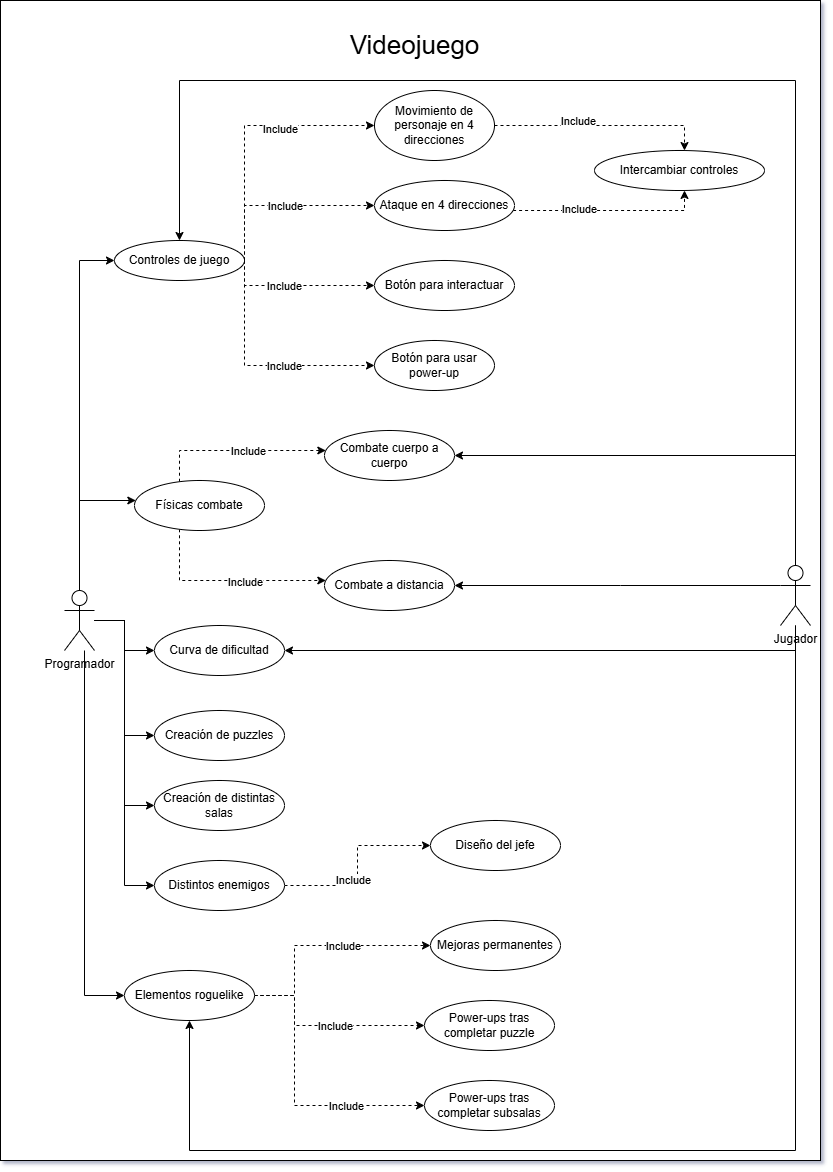

The diagram above was exported from draw.io. Its source (the exported page's mxGraphModel, read from the mxfile embedded in the PNG):
<mxGraphModel dx="1454" dy="993" grid="1" gridSize="10" guides="1" tooltips="1" connect="1" arrows="1" fold="1" page="1" pageScale="1" pageWidth="827" pageHeight="1169" math="0" shadow="1">
  <root>
    <mxCell id="0" />
    <mxCell id="1" parent="0" />
    <mxCell id="QopM5fmhPskK27vZ4vV3-1" value="" style="rounded=0;whiteSpace=wrap;html=1;" vertex="1" parent="1">
      <mxGeometry width="820" height="1160" as="geometry" />
    </mxCell>
    <mxCell id="09IQD2XIZMnOB5pSKr7J-126" value="" style="edgeStyle=orthogonalEdgeStyle;rounded=0;orthogonalLoop=1;jettySize=auto;html=1;" parent="1" source="09IQD2XIZMnOB5pSKr7J-110" target="09IQD2XIZMnOB5pSKr7J-125" edge="1">
      <mxGeometry relative="1" as="geometry">
        <Array as="points">
          <mxPoint x="79" y="500" />
        </Array>
      </mxGeometry>
    </mxCell>
    <mxCell id="09IQD2XIZMnOB5pSKr7J-144" value="" style="edgeStyle=orthogonalEdgeStyle;rounded=0;orthogonalLoop=1;jettySize=auto;html=1;" parent="1" source="09IQD2XIZMnOB5pSKr7J-110" target="09IQD2XIZMnOB5pSKr7J-143" edge="1">
      <mxGeometry relative="1" as="geometry">
        <Array as="points">
          <mxPoint x="79" y="260" />
        </Array>
      </mxGeometry>
    </mxCell>
    <mxCell id="09IQD2XIZMnOB5pSKr7J-163" value="" style="edgeStyle=orthogonalEdgeStyle;rounded=0;orthogonalLoop=1;jettySize=auto;html=1;entryX=0;entryY=0.5;entryDx=0;entryDy=0;" parent="1" source="09IQD2XIZMnOB5pSKr7J-110" target="09IQD2XIZMnOB5pSKr7J-161" edge="1">
      <mxGeometry relative="1" as="geometry">
        <mxPoint x="79" y="720" as="targetPoint" />
        <Array as="points">
          <mxPoint x="124" y="620" />
          <mxPoint x="124" y="735" />
        </Array>
      </mxGeometry>
    </mxCell>
    <mxCell id="09IQD2XIZMnOB5pSKr7J-185" value="" style="edgeStyle=orthogonalEdgeStyle;rounded=0;orthogonalLoop=1;jettySize=auto;html=1;" parent="1" source="09IQD2XIZMnOB5pSKr7J-110" target="09IQD2XIZMnOB5pSKr7J-184" edge="1">
      <mxGeometry relative="1" as="geometry" />
    </mxCell>
    <mxCell id="09IQD2XIZMnOB5pSKr7J-110" value="&lt;div&gt;Programador&lt;/div&gt;" style="shape=umlActor;verticalLabelPosition=bottom;verticalAlign=top;html=1;outlineConnect=0;" parent="1" vertex="1">
      <mxGeometry x="64" y="590" width="30" height="60" as="geometry" />
    </mxCell>
    <mxCell id="09IQD2XIZMnOB5pSKr7J-139" value="" style="edgeStyle=orthogonalEdgeStyle;rounded=0;orthogonalLoop=1;jettySize=auto;html=1;dashed=1;" parent="1" source="09IQD2XIZMnOB5pSKr7J-118" target="09IQD2XIZMnOB5pSKr7J-138" edge="1">
      <mxGeometry relative="1" as="geometry">
        <Array as="points">
          <mxPoint x="684" y="125" />
        </Array>
      </mxGeometry>
    </mxCell>
    <mxCell id="09IQD2XIZMnOB5pSKr7J-152" value="Include" style="edgeLabel;html=1;align=center;verticalAlign=middle;resizable=0;points=[];" parent="09IQD2XIZMnOB5pSKr7J-139" connectable="0" vertex="1">
      <mxGeometry x="-0.4679" y="-3" relative="1" as="geometry">
        <mxPoint x="26" y="-8" as="offset" />
      </mxGeometry>
    </mxCell>
    <mxCell id="09IQD2XIZMnOB5pSKr7J-118" value="Movimiento de personaje en 4 direcciones" style="ellipse;whiteSpace=wrap;html=1;verticalAlign=middle;" parent="1" vertex="1">
      <mxGeometry x="374" y="90" width="120" height="70" as="geometry" />
    </mxCell>
    <mxCell id="09IQD2XIZMnOB5pSKr7J-140" value="" style="edgeStyle=orthogonalEdgeStyle;rounded=0;orthogonalLoop=1;jettySize=auto;html=1;dashed=1;" parent="1" source="09IQD2XIZMnOB5pSKr7J-121" target="09IQD2XIZMnOB5pSKr7J-138" edge="1">
      <mxGeometry relative="1" as="geometry">
        <Array as="points">
          <mxPoint x="684" y="210" />
        </Array>
      </mxGeometry>
    </mxCell>
    <mxCell id="09IQD2XIZMnOB5pSKr7J-151" value="Include" style="edgeLabel;html=1;align=center;verticalAlign=middle;resizable=0;points=[];" parent="09IQD2XIZMnOB5pSKr7J-140" connectable="0" vertex="1">
      <mxGeometry x="-0.3165" y="2" relative="1" as="geometry">
        <mxPoint as="offset" />
      </mxGeometry>
    </mxCell>
    <mxCell id="09IQD2XIZMnOB5pSKr7J-121" value="Ataque en 4 direcciones" style="ellipse;whiteSpace=wrap;html=1;verticalAlign=middle;" parent="1" vertex="1">
      <mxGeometry x="374" y="180" width="140" height="50" as="geometry" />
    </mxCell>
    <mxCell id="09IQD2XIZMnOB5pSKr7J-123" value="Videojuego" style="text;html=1;align=center;verticalAlign=middle;resizable=0;points=[];autosize=1;strokeColor=none;fillColor=none;fontSize=26;" parent="1" vertex="1">
      <mxGeometry x="339" y="25" width="150" height="40" as="geometry" />
    </mxCell>
    <mxCell id="09IQD2XIZMnOB5pSKr7J-128" value="" style="edgeStyle=orthogonalEdgeStyle;rounded=0;orthogonalLoop=1;jettySize=auto;html=1;dashed=1;" parent="1" source="09IQD2XIZMnOB5pSKr7J-125" target="09IQD2XIZMnOB5pSKr7J-127" edge="1">
      <mxGeometry relative="1" as="geometry">
        <Array as="points">
          <mxPoint x="179" y="450" />
        </Array>
      </mxGeometry>
    </mxCell>
    <mxCell id="09IQD2XIZMnOB5pSKr7J-130" value="Include" style="edgeLabel;html=1;align=center;verticalAlign=middle;resizable=0;points=[];" parent="09IQD2XIZMnOB5pSKr7J-128" connectable="0" vertex="1">
      <mxGeometry x="-0.0683" y="-1" relative="1" as="geometry">
        <mxPoint x="17" y="-1" as="offset" />
      </mxGeometry>
    </mxCell>
    <mxCell id="09IQD2XIZMnOB5pSKr7J-134" value="" style="edgeStyle=orthogonalEdgeStyle;rounded=0;orthogonalLoop=1;jettySize=auto;html=1;dashed=1;" parent="1" source="09IQD2XIZMnOB5pSKr7J-125" target="09IQD2XIZMnOB5pSKr7J-133" edge="1">
      <mxGeometry relative="1" as="geometry">
        <Array as="points">
          <mxPoint x="179" y="580" />
        </Array>
      </mxGeometry>
    </mxCell>
    <mxCell id="09IQD2XIZMnOB5pSKr7J-136" value="Include" style="edgeLabel;html=1;align=center;verticalAlign=middle;resizable=0;points=[];" parent="09IQD2XIZMnOB5pSKr7J-134" connectable="0" vertex="1">
      <mxGeometry x="-0.0467" y="-1" relative="1" as="geometry">
        <mxPoint x="22" as="offset" />
      </mxGeometry>
    </mxCell>
    <mxCell id="09IQD2XIZMnOB5pSKr7J-125" value="Físicas combate" style="ellipse;whiteSpace=wrap;html=1;verticalAlign=middle;" parent="1" vertex="1">
      <mxGeometry x="134" y="480" width="130" height="50" as="geometry" />
    </mxCell>
    <mxCell id="09IQD2XIZMnOB5pSKr7J-127" value="Combate cuerpo a cuerpo" style="ellipse;whiteSpace=wrap;html=1;verticalAlign=middle;" parent="1" vertex="1">
      <mxGeometry x="324" y="430" width="130" height="50" as="geometry" />
    </mxCell>
    <mxCell id="09IQD2XIZMnOB5pSKr7J-133" value="Combate a distancia" style="ellipse;whiteSpace=wrap;html=1;verticalAlign=middle;" parent="1" vertex="1">
      <mxGeometry x="324" y="560" width="130" height="50" as="geometry" />
    </mxCell>
    <mxCell id="09IQD2XIZMnOB5pSKr7J-138" value="Intercambiar controles" style="ellipse;whiteSpace=wrap;html=1;verticalAlign=middle;" parent="1" vertex="1">
      <mxGeometry x="594" y="150" width="170" height="40" as="geometry" />
    </mxCell>
    <mxCell id="09IQD2XIZMnOB5pSKr7J-147" value="" style="edgeStyle=orthogonalEdgeStyle;rounded=0;orthogonalLoop=1;jettySize=auto;html=1;dashed=1;" parent="1" source="09IQD2XIZMnOB5pSKr7J-143" target="09IQD2XIZMnOB5pSKr7J-121" edge="1">
      <mxGeometry relative="1" as="geometry">
        <Array as="points">
          <mxPoint x="244" y="205" />
        </Array>
      </mxGeometry>
    </mxCell>
    <mxCell id="09IQD2XIZMnOB5pSKr7J-150" value="Include" style="edgeLabel;html=1;align=center;verticalAlign=middle;resizable=0;points=[];" parent="09IQD2XIZMnOB5pSKr7J-147" connectable="0" vertex="1">
      <mxGeometry x="0.0909" relative="1" as="geometry">
        <mxPoint x="-6" as="offset" />
      </mxGeometry>
    </mxCell>
    <mxCell id="09IQD2XIZMnOB5pSKr7J-143" value="Controles de juego" style="ellipse;whiteSpace=wrap;html=1;verticalAlign=middle;" parent="1" vertex="1">
      <mxGeometry x="114" y="240" width="130" height="40" as="geometry" />
    </mxCell>
    <mxCell id="09IQD2XIZMnOB5pSKr7J-148" value="" style="edgeStyle=orthogonalEdgeStyle;rounded=0;orthogonalLoop=1;jettySize=auto;html=1;exitX=1;exitY=0.5;exitDx=0;exitDy=0;entryX=0;entryY=0.5;entryDx=0;entryDy=0;dashed=1;" parent="1" source="09IQD2XIZMnOB5pSKr7J-143" target="09IQD2XIZMnOB5pSKr7J-118" edge="1">
      <mxGeometry relative="1" as="geometry">
        <mxPoint x="254" y="270" as="sourcePoint" />
        <mxPoint x="334" y="315" as="targetPoint" />
        <Array as="points">
          <mxPoint x="244" y="125" />
        </Array>
      </mxGeometry>
    </mxCell>
    <mxCell id="09IQD2XIZMnOB5pSKr7J-149" value="Include" style="edgeLabel;html=1;align=center;verticalAlign=middle;resizable=0;points=[];" parent="09IQD2XIZMnOB5pSKr7J-148" connectable="0" vertex="1">
      <mxGeometry x="0.0122" y="-4" relative="1" as="geometry">
        <mxPoint x="36" y="-1" as="offset" />
      </mxGeometry>
    </mxCell>
    <mxCell id="09IQD2XIZMnOB5pSKr7J-153" value="Botón para interactuar" style="ellipse;whiteSpace=wrap;html=1;verticalAlign=middle;" parent="1" vertex="1">
      <mxGeometry x="374" y="260" width="140" height="50" as="geometry" />
    </mxCell>
    <mxCell id="09IQD2XIZMnOB5pSKr7J-154" value="Botón para usar power-up" style="ellipse;whiteSpace=wrap;html=1;verticalAlign=middle;" parent="1" vertex="1">
      <mxGeometry x="374" y="340" width="120" height="50" as="geometry" />
    </mxCell>
    <mxCell id="09IQD2XIZMnOB5pSKr7J-156" value="" style="edgeStyle=orthogonalEdgeStyle;rounded=0;orthogonalLoop=1;jettySize=auto;html=1;dashed=1;exitX=1;exitY=0.5;exitDx=0;exitDy=0;entryX=0;entryY=0.5;entryDx=0;entryDy=0;" parent="1" source="09IQD2XIZMnOB5pSKr7J-143" target="09IQD2XIZMnOB5pSKr7J-153" edge="1">
      <mxGeometry relative="1" as="geometry">
        <mxPoint x="244" y="365" as="sourcePoint" />
        <mxPoint x="314" y="320" as="targetPoint" />
        <Array as="points">
          <mxPoint x="244" y="285" />
        </Array>
      </mxGeometry>
    </mxCell>
    <mxCell id="09IQD2XIZMnOB5pSKr7J-157" value="Include" style="edgeLabel;html=1;align=center;verticalAlign=middle;resizable=0;points=[];" parent="09IQD2XIZMnOB5pSKr7J-156" connectable="0" vertex="1">
      <mxGeometry x="0.0909" relative="1" as="geometry">
        <mxPoint x="-20" as="offset" />
      </mxGeometry>
    </mxCell>
    <mxCell id="09IQD2XIZMnOB5pSKr7J-158" value="" style="edgeStyle=orthogonalEdgeStyle;rounded=0;orthogonalLoop=1;jettySize=auto;html=1;dashed=1;entryX=0;entryY=0.5;entryDx=0;entryDy=0;exitX=1;exitY=0.5;exitDx=0;exitDy=0;" parent="1" source="09IQD2XIZMnOB5pSKr7J-143" target="09IQD2XIZMnOB5pSKr7J-154" edge="1">
      <mxGeometry relative="1" as="geometry">
        <mxPoint x="264" y="280" as="sourcePoint" />
        <mxPoint x="344" y="215" as="targetPoint" />
        <Array as="points">
          <mxPoint x="244" y="365" />
        </Array>
      </mxGeometry>
    </mxCell>
    <mxCell id="09IQD2XIZMnOB5pSKr7J-159" value="Include" style="edgeLabel;html=1;align=center;verticalAlign=middle;resizable=0;points=[];" parent="09IQD2XIZMnOB5pSKr7J-158" connectable="0" vertex="1">
      <mxGeometry x="0.0909" relative="1" as="geometry">
        <mxPoint x="16" as="offset" />
      </mxGeometry>
    </mxCell>
    <mxCell id="09IQD2XIZMnOB5pSKr7J-161" value="Creación de puzzles" style="ellipse;whiteSpace=wrap;html=1;verticalAlign=middle;" parent="1" vertex="1">
      <mxGeometry x="154" y="710" width="130" height="50" as="geometry" />
    </mxCell>
    <mxCell id="09IQD2XIZMnOB5pSKr7J-164" value="Creación de distintas salas" style="ellipse;whiteSpace=wrap;html=1;verticalAlign=middle;" parent="1" vertex="1">
      <mxGeometry x="154" y="780" width="130" height="50" as="geometry" />
    </mxCell>
    <mxCell id="09IQD2XIZMnOB5pSKr7J-165" value="" style="edgeStyle=orthogonalEdgeStyle;rounded=0;orthogonalLoop=1;jettySize=auto;html=1;entryX=0;entryY=0.5;entryDx=0;entryDy=0;" parent="1" source="09IQD2XIZMnOB5pSKr7J-110" target="09IQD2XIZMnOB5pSKr7J-164" edge="1">
      <mxGeometry relative="1" as="geometry">
        <mxPoint x="104" y="630" as="sourcePoint" />
        <mxPoint x="184" y="675" as="targetPoint" />
        <Array as="points">
          <mxPoint x="124" y="620" />
          <mxPoint x="124" y="805" />
        </Array>
      </mxGeometry>
    </mxCell>
    <mxCell id="09IQD2XIZMnOB5pSKr7J-166" value="Mejoras permanentes" style="ellipse;whiteSpace=wrap;html=1;verticalAlign=middle;" parent="1" vertex="1">
      <mxGeometry x="430" y="920" width="130" height="50" as="geometry" />
    </mxCell>
    <mxCell id="09IQD2XIZMnOB5pSKr7J-167" value="Power-ups tras completar puzzle" style="ellipse;whiteSpace=wrap;html=1;verticalAlign=middle;" parent="1" vertex="1">
      <mxGeometry x="424" y="1000" width="130" height="50" as="geometry" />
    </mxCell>
    <mxCell id="09IQD2XIZMnOB5pSKr7J-168" value="" style="edgeStyle=orthogonalEdgeStyle;rounded=0;orthogonalLoop=1;jettySize=auto;html=1;dashed=1;exitX=1;exitY=0.5;exitDx=0;exitDy=0;" parent="1" source="09IQD2XIZMnOB5pSKr7J-175" target="09IQD2XIZMnOB5pSKr7J-167" edge="1">
      <mxGeometry relative="1" as="geometry">
        <mxPoint x="264" y="1005" as="sourcePoint" />
        <Array as="points">
          <mxPoint x="294" y="995" />
          <mxPoint x="294" y="1025" />
        </Array>
      </mxGeometry>
    </mxCell>
    <mxCell id="09IQD2XIZMnOB5pSKr7J-169" value="Include" style="edgeLabel;html=1;align=center;verticalAlign=middle;resizable=0;points=[];" parent="09IQD2XIZMnOB5pSKr7J-168" connectable="0" vertex="1">
      <mxGeometry x="0.0909" relative="1" as="geometry">
        <mxPoint x="2" as="offset" />
      </mxGeometry>
    </mxCell>
    <mxCell id="09IQD2XIZMnOB5pSKr7J-170" value="" style="edgeStyle=orthogonalEdgeStyle;rounded=0;orthogonalLoop=1;jettySize=auto;html=1;exitX=1;exitY=0.5;exitDx=0;exitDy=0;entryX=0;entryY=0.5;entryDx=0;entryDy=0;dashed=1;" parent="1" source="09IQD2XIZMnOB5pSKr7J-175" target="09IQD2XIZMnOB5pSKr7J-166" edge="1">
      <mxGeometry relative="1" as="geometry">
        <mxPoint x="264" y="1005" as="sourcePoint" />
        <mxPoint x="384" y="1135" as="targetPoint" />
        <Array as="points">
          <mxPoint x="294" y="995" />
          <mxPoint x="294" y="945" />
        </Array>
      </mxGeometry>
    </mxCell>
    <mxCell id="09IQD2XIZMnOB5pSKr7J-171" value="Include" style="edgeLabel;html=1;align=center;verticalAlign=middle;resizable=0;points=[];" parent="09IQD2XIZMnOB5pSKr7J-170" connectable="0" vertex="1">
      <mxGeometry x="0.0122" y="-4" relative="1" as="geometry">
        <mxPoint x="24" y="-4" as="offset" />
      </mxGeometry>
    </mxCell>
    <mxCell id="09IQD2XIZMnOB5pSKr7J-172" value="Power-ups tras completar subsalas" style="ellipse;whiteSpace=wrap;html=1;verticalAlign=middle;" parent="1" vertex="1">
      <mxGeometry x="424" y="1080" width="130" height="50" as="geometry" />
    </mxCell>
    <mxCell id="09IQD2XIZMnOB5pSKr7J-173" value="" style="edgeStyle=orthogonalEdgeStyle;rounded=0;orthogonalLoop=1;jettySize=auto;html=1;dashed=1;exitX=1;exitY=0.5;exitDx=0;exitDy=0;entryX=0;entryY=0.5;entryDx=0;entryDy=0;" parent="1" source="09IQD2XIZMnOB5pSKr7J-175" target="09IQD2XIZMnOB5pSKr7J-172" edge="1">
      <mxGeometry relative="1" as="geometry">
        <mxPoint x="264" y="1005" as="sourcePoint" />
        <mxPoint x="364" y="1140" as="targetPoint" />
        <Array as="points">
          <mxPoint x="294" y="995" />
          <mxPoint x="294" y="1105" />
        </Array>
      </mxGeometry>
    </mxCell>
    <mxCell id="09IQD2XIZMnOB5pSKr7J-174" value="Include" style="edgeLabel;html=1;align=center;verticalAlign=middle;resizable=0;points=[];" parent="09IQD2XIZMnOB5pSKr7J-173" connectable="0" vertex="1">
      <mxGeometry x="0.0909" relative="1" as="geometry">
        <mxPoint x="48" as="offset" />
      </mxGeometry>
    </mxCell>
    <mxCell id="09IQD2XIZMnOB5pSKr7J-175" value="Elementos roguelike" style="ellipse;whiteSpace=wrap;html=1;verticalAlign=middle;" parent="1" vertex="1">
      <mxGeometry x="124" y="970" width="130" height="50" as="geometry" />
    </mxCell>
    <mxCell id="09IQD2XIZMnOB5pSKr7J-176" value="" style="edgeStyle=orthogonalEdgeStyle;rounded=0;orthogonalLoop=1;jettySize=auto;html=1;entryX=0;entryY=0.5;entryDx=0;entryDy=0;" parent="1" source="09IQD2XIZMnOB5pSKr7J-110" target="09IQD2XIZMnOB5pSKr7J-175" edge="1">
      <mxGeometry relative="1" as="geometry">
        <mxPoint x="104" y="640" as="sourcePoint" />
        <mxPoint x="194" y="745" as="targetPoint" />
        <Array as="points">
          <mxPoint x="84" y="995" />
        </Array>
      </mxGeometry>
    </mxCell>
    <mxCell id="09IQD2XIZMnOB5pSKr7J-182" value="" style="edgeStyle=orthogonalEdgeStyle;rounded=0;orthogonalLoop=1;jettySize=auto;html=1;dashed=1;" parent="1" source="09IQD2XIZMnOB5pSKr7J-179" target="09IQD2XIZMnOB5pSKr7J-181" edge="1">
      <mxGeometry relative="1" as="geometry" />
    </mxCell>
    <mxCell id="09IQD2XIZMnOB5pSKr7J-183" value="Include" style="edgeLabel;html=1;align=center;verticalAlign=middle;resizable=0;points=[];" parent="09IQD2XIZMnOB5pSKr7J-182" connectable="0" vertex="1">
      <mxGeometry x="-0.157" y="5" relative="1" as="geometry">
        <mxPoint as="offset" />
      </mxGeometry>
    </mxCell>
    <mxCell id="09IQD2XIZMnOB5pSKr7J-179" value="Distintos enemigos" style="ellipse;whiteSpace=wrap;html=1;verticalAlign=middle;" parent="1" vertex="1">
      <mxGeometry x="154" y="860" width="130" height="50" as="geometry" />
    </mxCell>
    <mxCell id="09IQD2XIZMnOB5pSKr7J-180" value="" style="edgeStyle=orthogonalEdgeStyle;rounded=0;orthogonalLoop=1;jettySize=auto;html=1;entryX=0;entryY=0.5;entryDx=0;entryDy=0;" parent="1" target="09IQD2XIZMnOB5pSKr7J-179" edge="1">
      <mxGeometry relative="1" as="geometry">
        <mxPoint x="94" y="620" as="sourcePoint" />
        <mxPoint x="194" y="745" as="targetPoint" />
        <Array as="points">
          <mxPoint x="124" y="620" />
          <mxPoint x="124" y="885" />
        </Array>
      </mxGeometry>
    </mxCell>
    <mxCell id="09IQD2XIZMnOB5pSKr7J-181" value="Diseño del jefe" style="ellipse;whiteSpace=wrap;html=1;verticalAlign=middle;" parent="1" vertex="1">
      <mxGeometry x="430" y="820" width="130" height="50" as="geometry" />
    </mxCell>
    <mxCell id="09IQD2XIZMnOB5pSKr7J-184" value="Curva de dificultad" style="ellipse;whiteSpace=wrap;html=1;verticalAlign=middle;" parent="1" vertex="1">
      <mxGeometry x="154" y="625" width="130" height="50" as="geometry" />
    </mxCell>
    <mxCell id="zWYAwo_r34FFBaE8YF1o-1" value="Jugador" style="shape=umlActor;verticalLabelPosition=bottom;verticalAlign=top;html=1;outlineConnect=0;" parent="1" vertex="1">
      <mxGeometry x="780" y="565" width="30" height="60" as="geometry" />
    </mxCell>
    <mxCell id="zWYAwo_r34FFBaE8YF1o-3" value="" style="edgeStyle=orthogonalEdgeStyle;rounded=0;orthogonalLoop=1;jettySize=auto;html=1;entryX=0.5;entryY=0;entryDx=0;entryDy=0;" parent="1" source="zWYAwo_r34FFBaE8YF1o-1" target="09IQD2XIZMnOB5pSKr7J-143" edge="1">
      <mxGeometry relative="1" as="geometry">
        <Array as="points">
          <mxPoint x="795" y="80" />
          <mxPoint x="179" y="80" />
        </Array>
        <mxPoint x="780" y="550" as="sourcePoint" />
        <mxPoint x="130" y="190" as="targetPoint" />
      </mxGeometry>
    </mxCell>
    <mxCell id="zWYAwo_r34FFBaE8YF1o-5" value="" style="edgeStyle=orthogonalEdgeStyle;rounded=0;orthogonalLoop=1;jettySize=auto;html=1;entryX=0.5;entryY=1;entryDx=0;entryDy=0;" parent="1" source="zWYAwo_r34FFBaE8YF1o-1" target="09IQD2XIZMnOB5pSKr7J-175" edge="1">
      <mxGeometry relative="1" as="geometry">
        <Array as="points">
          <mxPoint x="795" y="1150" />
          <mxPoint x="189" y="1150" />
        </Array>
        <mxPoint x="815" y="580" as="sourcePoint" />
        <mxPoint x="189" y="250" as="targetPoint" />
      </mxGeometry>
    </mxCell>
    <mxCell id="zWYAwo_r34FFBaE8YF1o-8" value="" style="edgeStyle=orthogonalEdgeStyle;rounded=0;orthogonalLoop=1;jettySize=auto;html=1;entryX=1;entryY=0.5;entryDx=0;entryDy=0;" parent="1" source="zWYAwo_r34FFBaE8YF1o-1" target="09IQD2XIZMnOB5pSKr7J-127" edge="1">
      <mxGeometry relative="1" as="geometry">
        <Array as="points">
          <mxPoint x="795" y="455" />
        </Array>
        <mxPoint x="790" y="560" as="sourcePoint" />
        <mxPoint x="164" y="230" as="targetPoint" />
      </mxGeometry>
    </mxCell>
    <mxCell id="zWYAwo_r34FFBaE8YF1o-9" value="" style="edgeStyle=orthogonalEdgeStyle;rounded=0;orthogonalLoop=1;jettySize=auto;html=1;entryX=1;entryY=0.5;entryDx=0;entryDy=0;" parent="1" source="zWYAwo_r34FFBaE8YF1o-1" target="09IQD2XIZMnOB5pSKr7J-133" edge="1">
      <mxGeometry relative="1" as="geometry">
        <Array as="points">
          <mxPoint x="620" y="585" />
          <mxPoint x="620" y="585" />
        </Array>
        <mxPoint x="780" y="540" as="sourcePoint" />
        <mxPoint x="464" y="465" as="targetPoint" />
      </mxGeometry>
    </mxCell>
    <mxCell id="zWYAwo_r34FFBaE8YF1o-10" value="" style="edgeStyle=orthogonalEdgeStyle;rounded=0;orthogonalLoop=1;jettySize=auto;html=1;entryX=1;entryY=0.5;entryDx=0;entryDy=0;" parent="1" source="zWYAwo_r34FFBaE8YF1o-1" target="09IQD2XIZMnOB5pSKr7J-184" edge="1">
      <mxGeometry relative="1" as="geometry">
        <Array as="points">
          <mxPoint x="795" y="650" />
        </Array>
        <mxPoint x="666" y="649.55" as="sourcePoint" />
        <mxPoint x="330" y="649.55" as="targetPoint" />
      </mxGeometry>
    </mxCell>
  </root>
</mxGraphModel>